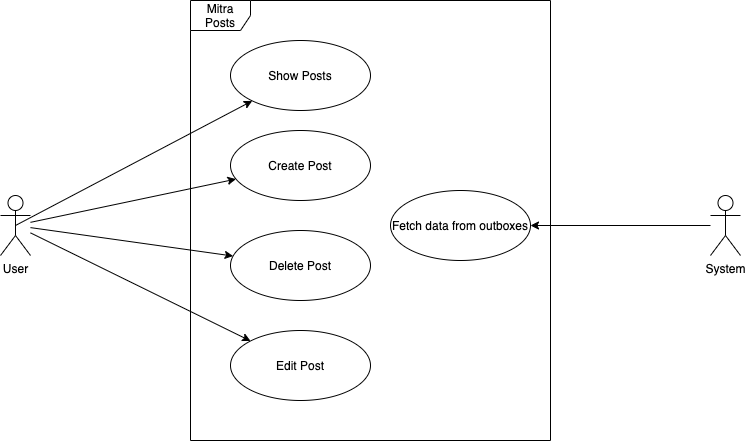

The diagram above was exported from draw.io. Its source (the exported page's mxGraphModel, read from the mxfile embedded in the PNG):
<mxGraphModel dx="946" dy="471" grid="1" gridSize="10" guides="1" tooltips="1" connect="1" arrows="1" fold="1" page="1" pageScale="1" pageWidth="827" pageHeight="1169" math="0" shadow="0">
  <root>
    <mxCell id="EZIClY5yGOJIrdu9EL7I-0" />
    <mxCell id="EZIClY5yGOJIrdu9EL7I-1" parent="EZIClY5yGOJIrdu9EL7I-0" />
    <mxCell id="5sGYCjEE8hhUiXyTBsKX-0" value="Mitra Posts" style="shape=umlFrame;whiteSpace=wrap;html=1;" parent="EZIClY5yGOJIrdu9EL7I-1" vertex="1">
      <mxGeometry x="360" y="40" width="360" height="440" as="geometry" />
    </mxCell>
    <mxCell id="5sGYCjEE8hhUiXyTBsKX-4" value="Show Posts" style="ellipse;whiteSpace=wrap;html=1;" parent="EZIClY5yGOJIrdu9EL7I-1" vertex="1">
      <mxGeometry x="400" y="80" width="140" height="70" as="geometry" />
    </mxCell>
    <mxCell id="5sGYCjEE8hhUiXyTBsKX-7" value="Create Post" style="ellipse;whiteSpace=wrap;html=1;" parent="EZIClY5yGOJIrdu9EL7I-1" vertex="1">
      <mxGeometry x="400" y="170" width="140" height="70" as="geometry" />
    </mxCell>
    <mxCell id="5sGYCjEE8hhUiXyTBsKX-8" value="Delete Post" style="ellipse;whiteSpace=wrap;html=1;" parent="EZIClY5yGOJIrdu9EL7I-1" vertex="1">
      <mxGeometry x="400" y="270" width="140" height="70" as="geometry" />
    </mxCell>
    <mxCell id="5sGYCjEE8hhUiXyTBsKX-9" value="Edit Post" style="ellipse;whiteSpace=wrap;html=1;" parent="EZIClY5yGOJIrdu9EL7I-1" vertex="1">
      <mxGeometry x="400" y="370" width="140" height="70" as="geometry" />
    </mxCell>
    <mxCell id="5sGYCjEE8hhUiXyTBsKX-13" value="Fetch data from outboxes" style="ellipse;whiteSpace=wrap;html=1;" parent="EZIClY5yGOJIrdu9EL7I-1" vertex="1">
      <mxGeometry x="560" y="230" width="140" height="70" as="geometry" />
    </mxCell>
    <mxCell id="akqe3cJgVQep35F4tXlQ-0" style="edgeStyle=none;rounded=0;orthogonalLoop=1;jettySize=auto;html=1;exitX=0.5;exitY=0.5;exitDx=0;exitDy=0;exitPerimeter=0;" parent="EZIClY5yGOJIrdu9EL7I-1" source="5sGYCjEE8hhUiXyTBsKX-22" target="5sGYCjEE8hhUiXyTBsKX-4" edge="1">
      <mxGeometry relative="1" as="geometry" />
    </mxCell>
    <mxCell id="akqe3cJgVQep35F4tXlQ-1" style="edgeStyle=none;rounded=0;orthogonalLoop=1;jettySize=auto;html=1;" parent="EZIClY5yGOJIrdu9EL7I-1" source="5sGYCjEE8hhUiXyTBsKX-22" target="5sGYCjEE8hhUiXyTBsKX-7" edge="1">
      <mxGeometry relative="1" as="geometry" />
    </mxCell>
    <mxCell id="akqe3cJgVQep35F4tXlQ-2" style="edgeStyle=none;rounded=0;orthogonalLoop=1;jettySize=auto;html=1;" parent="EZIClY5yGOJIrdu9EL7I-1" source="5sGYCjEE8hhUiXyTBsKX-22" target="5sGYCjEE8hhUiXyTBsKX-8" edge="1">
      <mxGeometry relative="1" as="geometry" />
    </mxCell>
    <mxCell id="akqe3cJgVQep35F4tXlQ-3" style="edgeStyle=none;rounded=0;orthogonalLoop=1;jettySize=auto;html=1;" parent="EZIClY5yGOJIrdu9EL7I-1" source="5sGYCjEE8hhUiXyTBsKX-22" target="5sGYCjEE8hhUiXyTBsKX-9" edge="1">
      <mxGeometry relative="1" as="geometry" />
    </mxCell>
    <mxCell id="5sGYCjEE8hhUiXyTBsKX-22" value="User" style="shape=umlActor;verticalLabelPosition=bottom;labelBackgroundColor=#ffffff;verticalAlign=top;html=1;" parent="EZIClY5yGOJIrdu9EL7I-1" vertex="1">
      <mxGeometry x="170" y="235" width="30" height="60" as="geometry" />
    </mxCell>
    <mxCell id="5sGYCjEE8hhUiXyTBsKX-23" style="edgeStyle=orthogonalEdgeStyle;rounded=0;orthogonalLoop=1;jettySize=auto;html=1;entryX=1;entryY=0.5;entryDx=0;entryDy=0;" parent="EZIClY5yGOJIrdu9EL7I-1" source="5sGYCjEE8hhUiXyTBsKX-24" target="5sGYCjEE8hhUiXyTBsKX-13" edge="1">
      <mxGeometry relative="1" as="geometry" />
    </mxCell>
    <mxCell id="5sGYCjEE8hhUiXyTBsKX-24" value="System" style="shape=umlActor;verticalLabelPosition=bottom;labelBackgroundColor=#ffffff;verticalAlign=top;html=1;" parent="EZIClY5yGOJIrdu9EL7I-1" vertex="1">
      <mxGeometry x="880" y="235" width="30" height="60" as="geometry" />
    </mxCell>
  </root>
</mxGraphModel>